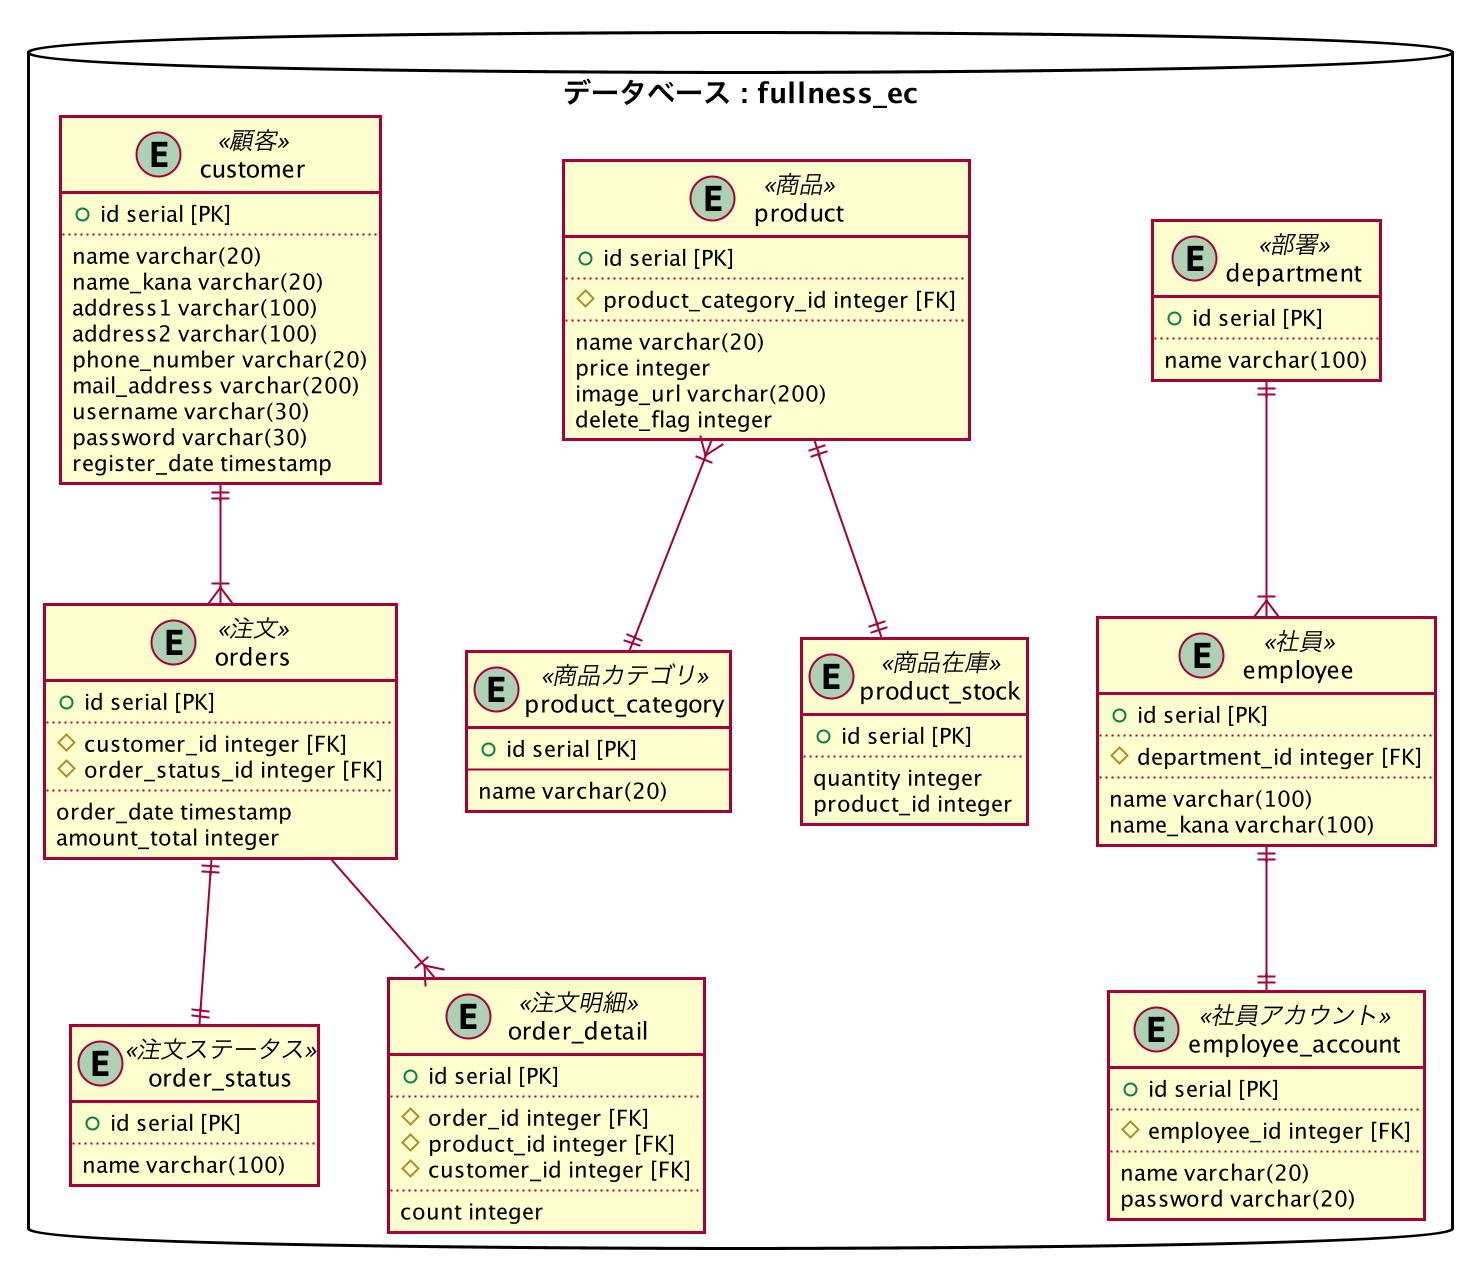

The diagram above was rendered by PlantUML. Its source (embedded in the PNG):
@startuml

skinparam shadowing false

package "データベース : fullness_ec" as target_system <<Database>> {

    entity employee_account<<社員アカウント>> {
        + id serial [PK]
        ..
        # employee_id integer [FK]
        ..
        name varchar(20)
        password varchar(20)
    }

    entity employee<<社員>> {
        + id serial [PK]
        ..
        # department_id integer [FK]
        ..
        name varchar(100)
        name_kana varchar(100)
    }

    entity department<<部署>>{
        + id serial [PK]
        ..
        name varchar(100)
    }

    entity product_category<<商品カテゴリ>> {
        + id serial [PK]
        --
        name varchar(20)
    }

    entity product<<商品>> {
            + id serial [PK]
            ..
            # product_category_id integer [FK]
            ..
            name varchar(20)
            price integer
            image_url varchar(200)
            delete_flag integer
    }

    entity product_stock<<商品在庫>> {
        + id serial [PK]
        ..
        quantity integer
        product_id integer
    }

    entity order_status<<注文ステータス>> {
        + id serial [PK]
        ..
        name varchar(100)
    }

    entity customer<<顧客>> {
        + id serial [PK]
        ..
        name varchar(20)
        name_kana varchar(20)
        address1 varchar(100)
        address2 varchar(100)
        phone_number varchar(20)
        mail_address varchar(200)
        username varchar(30)
        password varchar(30)
        register_date timestamp
    }

    entity orders<<注文>> {
        + id serial [PK]
        ..
        # customer_id integer [FK]
        # order_status_id integer [FK]
        ..
        order_date timestamp
        amount_total integer
    }

    entity order_detail<<注文明細>> {
        + id serial [PK]
        ..
        # order_id integer [FK]
        # product_id integer [FK]
        # customer_id integer [FK]
        ..
        count integer
    }

department||--|{employee
orders --|{ order_detail
product ||--|| product_stock
employee ||--|| employee_account
product }|--|| product_category
customer ||--|{ orders
orders ||--|| order_status

@enduml